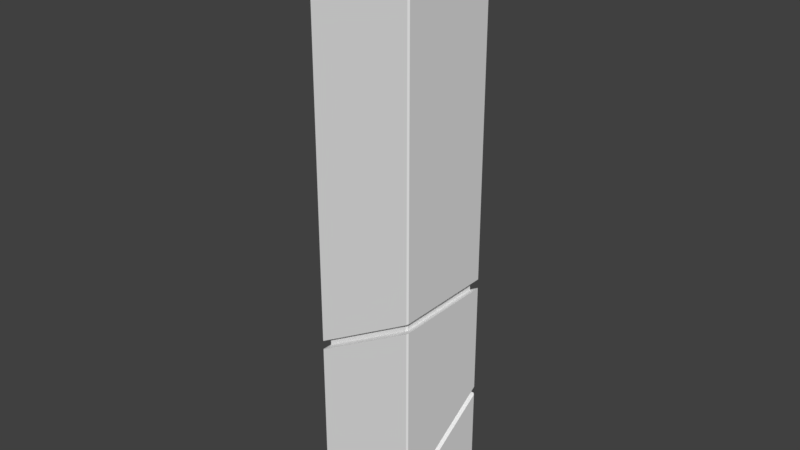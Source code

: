 # Source: Parda_Column.blend  (saved by Blender 2.78.0; exported with 4.5.12 LTS)
import bpy
from mathutils import Matrix  # noqa: F401  (used for matrix-valued properties, if any)

bpy.ops.wm.read_factory_settings(use_empty=True)
scene = bpy.context.scene
scene.name = 'Scene'

# ---- collections
col_collection_1 = bpy.data.collections.new('Collection 1'); scene.collection.children.link(col_collection_1)

# ---- materials (node trees are filled in below, after node groups)
mat_column_emiss_corner = bpy.data.materials.new('Column_emiss_Corner')
mat_column_emiss_corner.alpha_threshold = 0.0
mat_column_emiss_corner.roughness = 0.5
mat_column_emiss_inset = bpy.data.materials.new('Column_emiss_Inset')
mat_column_emiss_inset.alpha_threshold = 0.0
mat_column_emiss_inset.roughness = 0.5
mat_column_main = bpy.data.materials.new('Column_main')
mat_column_main.alpha_threshold = 0.0
mat_column_main.roughness = 0.5

# ---- material node trees
mat_column_emiss_corner.use_nodes = True; mat_column_emiss_corner.node_tree.nodes.clear()
_N = mat_column_emiss_corner.node_tree.nodes; _L = mat_column_emiss_corner.node_tree.links
n0 = _N.new('ShaderNodeOutputMaterial'); n0.name = 'Material Output'; n0.location = (300, 300)
n1 = _N.new('ShaderNodeBsdfDiffuse'); n1.name = 'Diffuse BSDF'; n1.location = (10, 300)
_L.new(n1.outputs[0], n0.inputs[0])
n0.is_active_output = True
mat_column_emiss_inset.use_nodes = True; mat_column_emiss_inset.node_tree.nodes.clear()
_N = mat_column_emiss_inset.node_tree.nodes; _L = mat_column_emiss_inset.node_tree.links
n0 = _N.new('ShaderNodeOutputMaterial'); n0.name = 'Material Output'; n0.location = (300, 300)
n1 = _N.new('ShaderNodeBsdfDiffuse'); n1.name = 'Diffuse BSDF'; n1.location = (10, 300)
_L.new(n1.outputs[0], n0.inputs[0])
n0.is_active_output = True
mat_column_main.use_nodes = True; mat_column_main.node_tree.nodes.clear()
_N = mat_column_main.node_tree.nodes; _L = mat_column_main.node_tree.links
n0 = _N.new('ShaderNodeOutputMaterial'); n0.name = 'Material Output'; n0.location = (300, 300)
n1 = _N.new('ShaderNodeBsdfDiffuse'); n1.name = 'Diffuse BSDF'; n1.location = (10, 300)
_L.new(n1.outputs[0], n0.inputs[0])
n0.is_active_output = True

# ---- world
world_world = bpy.data.worlds.new('World'); scene.world = world_world
world_world.color = (0.05088, 0.05088, 0.05088)
world_world.use_sun_shadow = False
world_world.sun_shadow_jitter_overblur = 0.0
world_world.cycles.sampling_method = 'MANUAL'

# ---- meshes
me_cube_047 = bpy.data.meshes.new('Cube.047')
me_cube_047.from_pydata([(-0.973, -1.0, 0.0), (-1.0, -0.9731, 0.0), (-1.0, -0.9731, 1.744), (-0.973, -1.0, 1.744), (-1.0, 0.973, 0.0), (-0.9731, 1.0, 0.0), (-0.9731, 1.0, 1.744), (-1.0, 0.973, 1.744), (1.0, -0.9731, 0.0), (0.973, -1.0, 0.0), (0.973, -1.0, 1.744), (1.0, -0.9731, 1.744), (0.973, 1.0, 0.0), (1.0, 0.9731, 0.0), (1.0, 0.9731, 1.744), (0.973, 1.0, 1.744), (-0.973, -1.0, 0.4977), (-1.0, -0.9731, 0.4954), (-1.0, -0.9731, 0.5229), (-0.973, -1.0, 0.5253), (-0.9731, 1.0, 0.5253), (-1.0, 0.973, 0.5229), (-0.9731, 1.0, 0.4977), (-1.0, 0.973, 0.4954), (1.0, 0.9731, 0.6981), (0.973, 1.0, 0.6957), (0.973, 1.0, 0.6682), (1.0, 0.9731, 0.6705), (1.0, -0.9731, 0.6981), (0.973, -1.0, 0.6957), (1.0, -0.9731, 0.6705), (0.973, -1.0, 0.6682), (-0.9731, 1.0, 0.3479), (-1.0, 0.973, 0.3452), (-1.0, 0.973, 0.3173), (-0.9731, 1.0, 0.32), (1.0, 0.9731, 0.3452), (0.973, 1.0, 0.3479), (0.973, 1.0, 0.32), (1.0, 0.9731, 0.3173), (0.973, -1.0, 0.1483), (1.0, -0.9731, 0.1509), (1.0, -0.9731, 0.123), (0.973, -1.0, 0.1203), (-0.973, -1.0, 0.1203), (-1.0, -0.9731, 0.123), (-1.0, -0.9731, 0.1509), (-0.973, -1.0, 0.1483), (-0.873, -0.9, 0.5113), (-0.9, -0.8731, 0.5089), (-0.9, -0.8731, 0.5269), (-0.873, -0.9, 0.5292), (-0.9, 0.873, 0.5269), (-0.8731, 0.9, 0.5292), (-0.9, 0.873, 0.5089), (-0.8731, 0.9, 0.5113), (0.873, 0.9, 0.6822), (0.9, 0.8731, 0.6845), (0.9, 0.8731, 0.6666), (0.873, 0.9, 0.6642), (0.873, -0.9, 0.6822), (0.9, -0.8731, 0.6845), (0.873, -0.9, 0.6642), (0.9, -0.8731, 0.6666), (-0.8731, 0.9, 0.3326), (-0.9, 0.873, 0.33), (-0.8731, 0.9, 0.3153), (-0.9, 0.873, 0.3126), (0.9, 0.8731, 0.33), (0.873, 0.9, 0.3326), (0.9, 0.8731, 0.3126), (0.873, 0.9, 0.3153), (0.873, -0.9, 0.1529), (0.9, -0.8731, 0.1556), (0.873, -0.9, 0.1356), (0.9, -0.8731, 0.1383), (-0.9, -0.8731, 0.1383), (-0.873, -0.9, 0.1356), (-0.9, -0.8731, 0.1556), (-0.873, -0.9, 0.1529)], [], [(14, 15, 6, 7, 2, 3, 10, 11), (13, 39, 42, 8), (40, 31, 16, 47), (18, 2, 7, 21), (9, 43, 44, 0), (5, 35, 38, 12), (23, 17, 49, 54), (46, 33, 65, 78), (30, 27, 58, 63), (32, 22, 26, 37), (24, 28, 61, 57), (16, 31, 62, 48), (29, 19, 51, 60), (18, 21, 52, 50), (29, 10, 3, 19), (32, 37, 69, 64), (20, 6, 15, 25), (34, 45, 76, 67), (24, 14, 11, 28), (42, 39, 70, 75), (1, 45, 34, 4), (44, 43, 74, 77), (55, 53, 56, 59), (76, 78, 65, 67), (58, 57, 61, 63), (62, 60, 51, 48), (46, 17, 23, 33), (20, 25, 56, 53), (26, 22, 55, 59), (36, 27, 30, 41), (66, 64, 69, 71), (70, 68, 73, 75), (74, 72, 79, 77), (49, 50, 52, 54), (40, 47, 79, 72), (36, 41, 73, 68), (38, 35, 66, 71), (19, 3, 2, 18), (35, 5, 4, 34), (39, 13, 12, 38), (43, 9, 8, 42), (47, 16, 17, 46), (55, 22, 23, 54), (6, 20, 21, 7), (16, 48, 49, 17), (14, 24, 25, 15), (61, 28, 29, 60), (10, 29, 28, 11), (18, 50, 51, 19), (22, 32, 33, 23), (65, 33, 32, 64), (27, 36, 37, 26), (69, 37, 36, 68), (31, 40, 41, 30), (73, 41, 40, 72), (0, 44, 45, 1), (46, 78, 79, 47), (48, 51, 50, 49), (53, 55, 54, 52), (57, 58, 59, 56), (60, 62, 63, 61), (58, 27, 26, 59), (62, 31, 30, 63), (20, 53, 52, 21), (24, 57, 56, 25), (64, 66, 67, 65), (68, 70, 71, 69), (72, 74, 75, 73), (77, 79, 78, 76), (42, 75, 74, 43), (76, 45, 44, 77), (38, 71, 70, 39), (34, 67, 66, 35), (4, 5, 12, 13, 8, 9, 0, 1)])
me_cube_047.polygons.foreach_set('material_index', [2, 2, 2, 2, 2, 2, 2, 2, 2, 2, 2, 2, 2, 2, 2, 2, 2, 2, 2, 2, 2, 2, 1, 1, 1, 1, 2, 2, 2, 2, 1, 1, 1, 1, 2, 2, 2, 0, 0, 0, 0, 0, 0, 0, 0, 0, 0, 0, 0, 0, 0, 0, 0, 0, 0, 0, 0, 1, 1, 1, 1, 0, 0, 0, 0, 1, 1, 1, 1, 0, 0, 0, 0, 2])
_uv = me_cube_047.uv_layers.new(name='UVMap')
_uv.uv.foreach_set('vector', [0.5976, 0.5893, 0.5936, 0.5854, 0.5936, 0.2996, 0.5977, 0.2956, 0.8865, 0.2962, 0.8905, 0.3001, 0.8905, 0.5859, 0.8865, 0.5899, 0.9802, 0.7057, 0.8905, 0.7057, 0.9193, 0.5036, 0.9802, 0.5036, 0.7645, 0.7976, 0.8366, 0.7976, 0.8113, 1.0, 0.7645, 1.0, 0.1712, 0.799, 0.0, 0.799, 3.542e-08, 0.5966, 0.1712, 0.5966, 0.9802, 0.498, 0.9197, 0.498, 0.9197, 0.2956, 0.9802, 0.2956, 0.5224, 0.799, 0.4322, 0.799, 0.4322, 0.5966, 0.5224, 0.5966, 0.004003, 0.2962, 0.2928, 0.2956, 0.2779, 0.3104, 0.01881, 0.311, 0.5938, 0.003966, 0.5938, 0.291, 0.579, 0.2763, 0.579, 0.01871, 0.2928, 0.5904, 0.003999, 0.591, 0.01881, 0.5763, 0.2779, 0.5757, 0.8798, 0.7979, 0.8627, 0.7979, 0.8373, 0.5955, 0.8798, 0.5955, 0.3008, 0.2956, 0.5896, 0.2962, 0.5748, 0.311, 0.3157, 0.3104, 0.2968, 0.2996, 0.2968, 0.5864, 0.2819, 0.5717, 0.2819, 0.3144, 0.5936, 0.3002, 0.5936, 0.587, 0.5788, 0.5723, 0.5788, 0.315, 0.5896, 0.591, 0.3008, 0.5904, 0.3157, 0.5757, 0.5748, 0.5763, 0.7392, 0.7922, 0.5936, 0.7922, 0.5936, 0.5899, 0.7645, 0.5899, 0.5898, 0.295, 0.3009, 0.2956, 0.3158, 0.2808, 0.575, 0.2803, 0.1712, 0.591, 0.3421, 0.591, 0.3421, 0.7934, 0.1965, 0.7934, 0.2969, 0.004607, 0.2969, 0.2917, 0.282, 0.2768, 0.282, 0.01929, 0.7388, 1.0, 0.5936, 1.0, 0.5936, 0.7978, 0.7388, 0.7978, 5.313e-08, 0.291, 0.0, 0.003966, 0.01481, 0.01871, 0.01481, 0.2763, 0.4322, 0.799, 0.3713, 0.799, 0.3425, 0.5966, 0.4322, 0.5966, 0.2929, 0.2956, 0.004005, 0.295, 0.01882, 0.2803, 0.278, 0.2808, 0.8889, 0.7795, 0.8805, 0.7784, 0.8802, 0.5955, 0.8886, 0.5965, 0.8983, 0.8957, 0.8909, 0.8947, 0.8905, 0.7113, 0.8979, 0.7124, 1.0, 0.6649, 0.9916, 0.6654, 0.9802, 0.4844, 0.9887, 0.4838, 0.9887, 0.4782, 0.9802, 0.4787, 0.9916, 0.2961, 1.0, 0.2956, 0.5224, 0.591, 0.5684, 0.5911, 0.5681, 0.7935, 0.5509, 0.7934, 0.2968, 0.5864, 0.2968, 0.2996, 0.3117, 0.3144, 0.3117, 0.5717, 0.0, 0.587, 5.313e-08, 0.3002, 0.01481, 0.315, 0.01481, 0.5723, 0.7938, 0.5899, 0.837, 0.5899, 0.837, 0.792, 0.7649, 0.792, 0.9062, 0.8929, 0.8987, 0.8929, 0.8983, 0.7114, 0.9059, 0.7113, 0.5861, 0.5915, 0.5936, 0.591, 0.5807, 0.7737, 0.5732, 0.7743, 0.5732, 0.7799, 0.5807, 0.7794, 0.5936, 0.9605, 0.5861, 0.961, 0.891, 0.0, 0.8994, 1.554e-05, 0.8991, 0.1816, 0.8906, 0.1816, 0.3009, 0.0006192, 0.5898, 0.0, 0.575, 0.01475, 0.3158, 0.0153, 0.2969, 0.2917, 0.2969, 0.004603, 0.3118, 0.01928, 0.3118, 0.2768, 0.004004, 0.0, 0.2929, 0.0006193, 0.278, 0.0153, 0.01882, 0.01475, 0.9051, 0.0003472, 0.9051, 0.1694, 0.8994, 0.1694, 0.8994, 0.0, 0.3421, 0.591, 0.4322, 0.591, 0.4322, 0.5966, 0.3425, 0.5966, 0.4326, 0.591, 0.5224, 0.591, 0.5224, 0.5966, 0.4322, 0.5966, 0.9197, 0.498, 0.9802, 0.498, 0.9802, 0.5036, 0.9193, 0.5036, 0.8483, 0.7979, 0.8483, 0.8442, 0.8426, 0.8438, 0.8426, 0.7982, 0.01481, 0.315, 5.313e-08, 0.3002, 0.004003, 0.2962, 0.01881, 0.311, 3.542e-08, 0.591, 0.1709, 0.591, 0.1712, 0.5966, 3.542e-08, 0.5966, 0.2968, 0.2996, 0.2819, 0.3144, 0.2779, 0.3104, 0.2928, 0.2956, 0.3421, 0.799, 0.1969, 0.799, 0.1965, 0.7934, 0.3421, 0.7934, 0.5748, 0.311, 0.5896, 0.2962, 0.5936, 0.3002, 0.5788, 0.315, 0.5936, 0.7922, 0.7392, 0.7922, 0.7388, 0.7978, 0.5936, 0.7978, 0.5896, 0.591, 0.5748, 0.5763, 0.5788, 0.5723, 0.5936, 0.587, 0.5684, 0.7991, 0.5513, 0.799, 0.5509, 0.7934, 0.5681, 0.7935, 0.579, 0.2763, 0.5938, 0.291, 0.5898, 0.295, 0.575, 0.2803, 0.837, 0.5899, 0.8802, 0.5899, 0.8798, 0.5955, 0.8373, 0.5955, 0.3158, 0.2808, 0.3009, 0.2956, 0.2969, 0.2917, 0.3118, 0.2768, 0.8366, 0.7976, 0.7645, 0.7976, 0.7649, 0.792, 0.837, 0.792, 0.3118, 0.01928, 0.2969, 0.004603, 0.3009, 0.0006192, 0.3158, 0.0153, 0.8426, 0.7979, 0.8426, 0.8577, 0.837, 0.8581, 0.837, 0.7979, 0.5938, 0.003966, 0.579, 0.01871, 0.575, 0.01475, 0.5898, 0.0, 0.005665, 0.7993, 0.005665, 0.8077, 2.491e-09, 0.8074, 0.0, 0.799, 0.8994, 0.1872, 0.891, 0.1872, 0.8906, 0.1816, 0.8991, 0.1816, 0.8805, 0.5899, 0.8889, 0.5909, 0.8886, 0.5965, 0.8802, 0.5955, 0.9802, 0.4787, 0.9887, 0.4782, 0.9887, 0.4838, 0.9802, 0.4844, 0.01881, 0.5763, 0.003999, 0.591, 0.0, 0.587, 0.01481, 0.5723, 0.2819, 0.5717, 0.2968, 0.5864, 0.2928, 0.5904, 0.2779, 0.5757, 0.2968, 0.5864, 0.3117, 0.5717, 0.3157, 0.5757, 0.3008, 0.5904, 0.3008, 0.2956, 0.3157, 0.3104, 0.3117, 0.3144, 0.2968, 0.2996, 0.8909, 0.7057, 0.8983, 0.7068, 0.8979, 0.7124, 0.8905, 0.7113, 0.8987, 0.7058, 0.9062, 0.7057, 0.9059, 0.7113, 0.8983, 0.7114, 0.5807, 0.7794, 0.5732, 0.7799, 0.5732, 0.7743, 0.5807, 0.7737, 0.01133, 0.799, 0.01133, 0.8064, 0.005665, 0.8068, 0.005665, 0.7994, 5.313e-08, 0.291, 0.01481, 0.2763, 0.01882, 0.2803, 0.004005, 0.295, 0.282, 0.2768, 0.2969, 0.2917, 0.2929, 0.2956, 0.278, 0.2808, 0.004004, 0.0, 0.01882, 0.01475, 0.01481, 0.01871, 0.0, 0.003966, 0.2969, 0.004607, 0.282, 0.01929, 0.278, 0.0153, 0.2929, 0.0006193, 0.5978, 0.2943, 0.5938, 0.2903, 0.5938, 0.00452, 0.5978, 0.0005508, 0.8866, 0.0, 0.8906, 0.003954, 0.8906, 0.2897, 0.8866, 0.2937])
me_cube_047.materials.append(mat_column_emiss_corner)
me_cube_047.materials.append(mat_column_emiss_inset)
me_cube_047.materials.append(mat_column_main)
me_cube_047.use_remesh_preserve_volume = False
me_cube_047.use_remesh_preserve_attributes = False
me_cube_047.use_mirror_vertex_groups = False
me_cube_047.update()

# ---- objects
ob_cube_044 = bpy.data.objects.new('Cube.044', me_cube_047)

# ---- transforms, parenting, visibility, modifiers, constraints
ob_cube_044.location = (0.0, 0.0, 0.0)
ob_cube_044.scale = (0.4051, 0.4058, 2.665)
ob_cube_044.lineart.crease_threshold = 0.0

# ---- collection membership
col_collection_1.objects.link(ob_cube_044)

# ---- scene / render settings (as saved in the file)
scene.frame_start = 1; scene.frame_end = 250; scene.frame_set(227)
scene.render.engine = 'CYCLES'
scene.render.resolution_percentage = 50
scene.render.dither_intensity = 0.0
scene.cycles.use_denoising = False
scene.cycles.samples = 128
scene.cycles.sampling_pattern = 'TABULATED_SOBOL'
scene.cycles.light_sampling_threshold = 0.0
scene.cycles.use_adaptive_sampling = False
scene.cycles.use_light_tree = False
scene.cycles.blur_glossy = 0.0
scene.cycles.sample_clamp_indirect = 0.0
scene.view_settings.view_transform = 'Standard'
bpy.context.view_layer.update()

# ---- added for rendering (the .blend has no active camera and no usable light): camera, sun
cam_auto = bpy.data.cameras.new('AutoCamera')
cam_auto.lens = 50.0
cam_auto.sensor_width = 36.0
cam_auto.clip_end = 1000.0
ob_auto_camera = bpy.data.objects.new('AutoCamera', cam_auto)
scene.collection.objects.link(ob_auto_camera)
ob_auto_camera.location = (4.4293, -5.31516, 5.86738)
ob_auto_camera.rotation_euler = (1.09748, -7.21219e-08, 0.694738)
scene.camera = ob_auto_camera
light_auto_sun = bpy.data.lights.new('AutoSun', 'SUN')
light_auto_sun.energy = 3.0
light_auto_sun.angle = 0.0523599
ob_auto_sun = bpy.data.objects.new('AutoSun', light_auto_sun)
scene.collection.objects.link(ob_auto_sun)
ob_auto_sun.rotation_euler = (0.872665, 0.174533, 0.523599)
bpy.context.view_layer.update()
